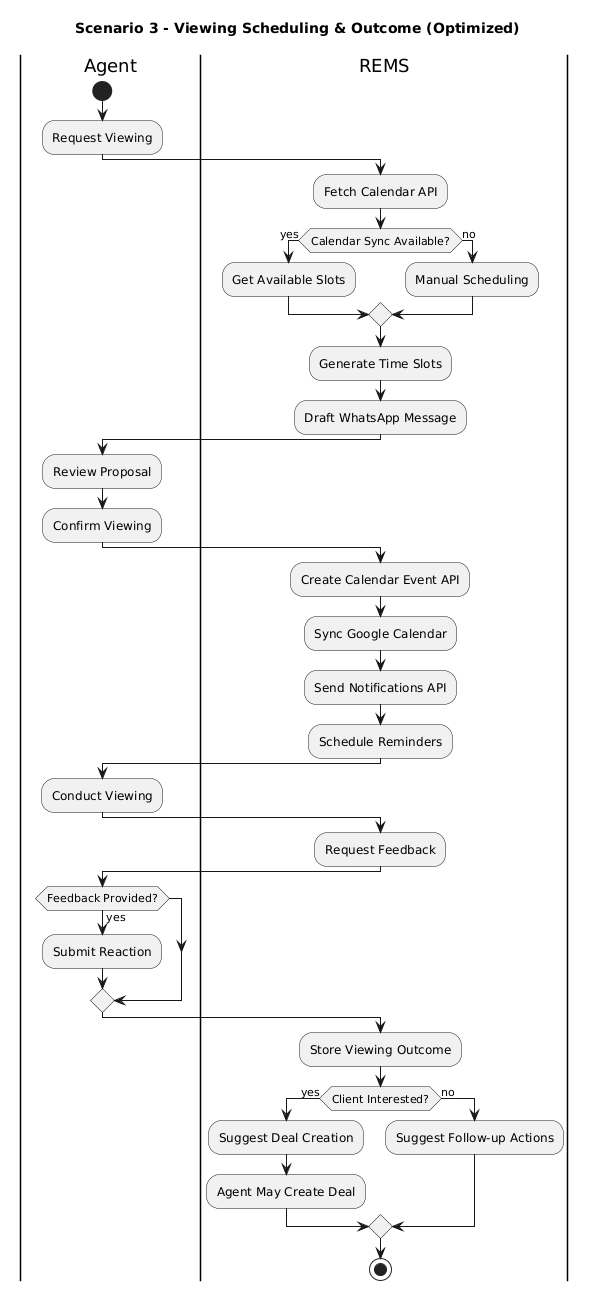

The diagram above was rendered by PlantUML. Its source (embedded in the PNG):
@startuml
title Scenario 3 - Viewing Scheduling & Outcome (Optimized)

|Agent|
start
:Request Viewing;

|REMS|
:Fetch Calendar API;

if (Calendar Sync Available?) then (yes)
  :Get Available Slots;
else (no)
  :Manual Scheduling;
endif

:Generate Time Slots;
:Draft WhatsApp Message;

|Agent|
:Review Proposal;
:Confirm Viewing;

|REMS|
:Create Calendar Event API;
:Sync Google Calendar;
:Send Notifications API;
:Schedule Reminders;

|Agent|
:Conduct Viewing;

|REMS|
:Request Feedback;

|Agent|
if (Feedback Provided?) then (yes)
  :Submit Reaction;
endif

|REMS|
:Store Viewing Outcome;

if (Client Interested?) then (yes)
  :Suggest Deal Creation;
  :Agent May Create Deal;
else (no)
  :Suggest Follow-up Actions;
endif

stop
@enduml